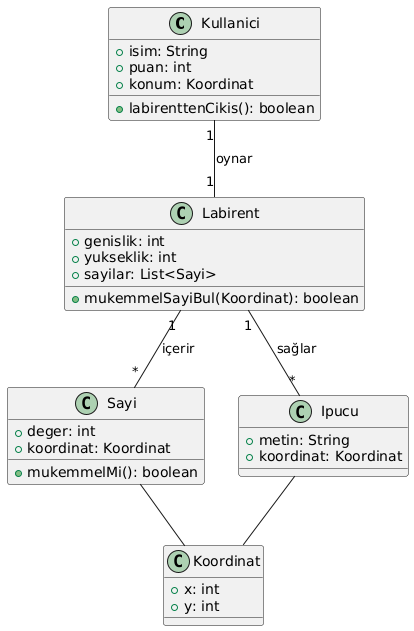

The diagram above was rendered by PlantUML. Its source (embedded in the PNG):
@startuml
class Kullanici {
    +isim: String
    +puan: int
    +konum: Koordinat
    +labirenttenCikis(): boolean
}

class Labirent {
    +genislik: int
    +yukseklik: int
    +sayilar: List<Sayi>
    +mukemmelSayiBul(Koordinat): boolean
}

class Sayi {
    +deger: int
    +koordinat: Koordinat
    +mukemmelMi(): boolean
}

class Ipucu {
    +metin: String
    +koordinat: Koordinat
}

class Koordinat {
    +x: int
    +y: int
}

Kullanici "1" -- "1" Labirent : oynar
Labirent "1" -- "*" Sayi : içerir
Labirent "1" -- "*" Ipucu : sağlar
Sayi -- Koordinat
Ipucu -- Koordinat
@enduml